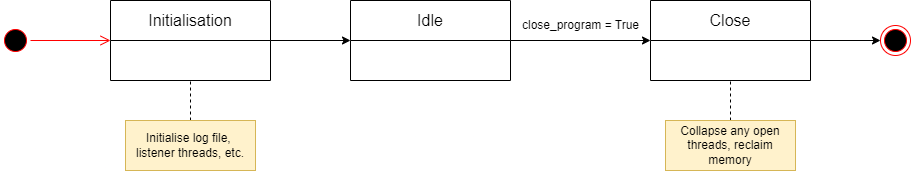

The diagram above was exported from draw.io. Its source (the exported page's mxGraphModel, read from the mxfile embedded in the PNG):
<mxGraphModel dx="1434" dy="800" grid="1" gridSize="10" guides="1" tooltips="1" connect="1" arrows="1" fold="1" page="1" pageScale="1" pageWidth="1169" pageHeight="827" math="0" shadow="0">
  <root>
    <mxCell id="0" />
    <mxCell id="1" parent="0" />
    <mxCell id="yVMtQOCGja7ER9Q2EQoE-16" style="edgeStyle=orthogonalEdgeStyle;rounded=0;orthogonalLoop=1;jettySize=auto;html=1;entryX=0;entryY=0.5;entryDx=0;entryDy=0;" edge="1" parent="1" source="yVMtQOCGja7ER9Q2EQoE-6" target="yVMtQOCGja7ER9Q2EQoE-14">
      <mxGeometry relative="1" as="geometry" />
    </mxCell>
    <mxCell id="yVMtQOCGja7ER9Q2EQoE-6" value="Initialisation" style="swimlane;fontStyle=0;childLayout=stackLayout;horizontal=1;startSize=40;fillColor=none;horizontalStack=0;resizeParent=1;resizeParentMax=0;resizeLast=0;collapsible=1;marginBottom=0;whiteSpace=wrap;html=1;fontSize=16;" vertex="1" parent="1">
      <mxGeometry x="270" y="120" width="160" height="80" as="geometry" />
    </mxCell>
    <mxCell id="yVMtQOCGja7ER9Q2EQoE-17" style="edgeStyle=orthogonalEdgeStyle;rounded=0;orthogonalLoop=1;jettySize=auto;html=1;entryX=0;entryY=0.5;entryDx=0;entryDy=0;" edge="1" parent="1" source="yVMtQOCGja7ER9Q2EQoE-14" target="yVMtQOCGja7ER9Q2EQoE-15">
      <mxGeometry relative="1" as="geometry" />
    </mxCell>
    <mxCell id="yVMtQOCGja7ER9Q2EQoE-14" value="Idle" style="swimlane;fontStyle=0;childLayout=stackLayout;horizontal=1;startSize=40;fillColor=none;horizontalStack=0;resizeParent=1;resizeParentMax=0;resizeLast=0;collapsible=1;marginBottom=0;whiteSpace=wrap;html=1;fontSize=16;" vertex="1" parent="1">
      <mxGeometry x="510" y="120" width="160" height="80" as="geometry" />
    </mxCell>
    <mxCell id="yVMtQOCGja7ER9Q2EQoE-20" style="edgeStyle=orthogonalEdgeStyle;rounded=0;orthogonalLoop=1;jettySize=auto;html=1;" edge="1" parent="1" source="yVMtQOCGja7ER9Q2EQoE-15" target="yVMtQOCGja7ER9Q2EQoE-19">
      <mxGeometry relative="1" as="geometry" />
    </mxCell>
    <mxCell id="yVMtQOCGja7ER9Q2EQoE-15" value="Close" style="swimlane;fontStyle=0;childLayout=stackLayout;horizontal=1;startSize=40;fillColor=none;horizontalStack=0;resizeParent=1;resizeParentMax=0;resizeLast=0;collapsible=1;marginBottom=0;whiteSpace=wrap;html=1;fontSize=16;" vertex="1" parent="1">
      <mxGeometry x="810" y="120" width="160" height="80" as="geometry" />
    </mxCell>
    <mxCell id="yVMtQOCGja7ER9Q2EQoE-18" value="close_program = True" style="text;html=1;align=center;verticalAlign=middle;resizable=0;points=[];autosize=1;strokeColor=none;fillColor=none;" vertex="1" parent="1">
      <mxGeometry x="670" y="130" width="140" height="30" as="geometry" />
    </mxCell>
    <mxCell id="yVMtQOCGja7ER9Q2EQoE-19" value="" style="ellipse;html=1;shape=endState;fillColor=#000000;strokeColor=#ff0000;" vertex="1" parent="1">
      <mxGeometry x="1040" y="145" width="30" height="30" as="geometry" />
    </mxCell>
    <mxCell id="yVMtQOCGja7ER9Q2EQoE-21" value="" style="ellipse;html=1;shape=startState;fillColor=#000000;strokeColor=#ff0000;" vertex="1" parent="1">
      <mxGeometry x="160" y="145" width="30" height="30" as="geometry" />
    </mxCell>
    <mxCell id="yVMtQOCGja7ER9Q2EQoE-22" value="" style="edgeStyle=orthogonalEdgeStyle;html=1;verticalAlign=bottom;endArrow=open;endSize=8;strokeColor=#ff0000;rounded=0;entryX=0;entryY=0.5;entryDx=0;entryDy=0;" edge="1" source="yVMtQOCGja7ER9Q2EQoE-21" parent="1" target="yVMtQOCGja7ER9Q2EQoE-6">
      <mxGeometry relative="1" as="geometry">
        <mxPoint x="175" y="235" as="targetPoint" />
      </mxGeometry>
    </mxCell>
    <mxCell id="yVMtQOCGja7ER9Q2EQoE-24" style="edgeStyle=orthogonalEdgeStyle;rounded=0;orthogonalLoop=1;jettySize=auto;html=1;entryX=0.5;entryY=1;entryDx=0;entryDy=0;dashed=1;endArrow=none;endFill=0;" edge="1" parent="1" source="yVMtQOCGja7ER9Q2EQoE-23" target="yVMtQOCGja7ER9Q2EQoE-6">
      <mxGeometry relative="1" as="geometry" />
    </mxCell>
    <mxCell id="yVMtQOCGja7ER9Q2EQoE-23" value="Initialise log file,&amp;nbsp; listener threads, etc." style="text;html=1;strokeColor=#d6b656;fillColor=#fff2cc;align=center;verticalAlign=middle;whiteSpace=wrap;rounded=0;" vertex="1" parent="1">
      <mxGeometry x="285" y="240" width="130" height="50" as="geometry" />
    </mxCell>
    <mxCell id="yVMtQOCGja7ER9Q2EQoE-25" style="edgeStyle=orthogonalEdgeStyle;rounded=0;orthogonalLoop=1;jettySize=auto;html=1;entryX=0.5;entryY=1;entryDx=0;entryDy=0;dashed=1;endArrow=none;endFill=0;" edge="1" parent="1" source="yVMtQOCGja7ER9Q2EQoE-26">
      <mxGeometry relative="1" as="geometry">
        <mxPoint x="890" y="200" as="targetPoint" />
      </mxGeometry>
    </mxCell>
    <mxCell id="yVMtQOCGja7ER9Q2EQoE-26" value="Collapse any open threads, reclaim memory" style="text;html=1;strokeColor=#d6b656;fillColor=#fff2cc;align=center;verticalAlign=middle;whiteSpace=wrap;rounded=0;" vertex="1" parent="1">
      <mxGeometry x="825" y="240" width="130" height="50" as="geometry" />
    </mxCell>
  </root>
</mxGraphModel>